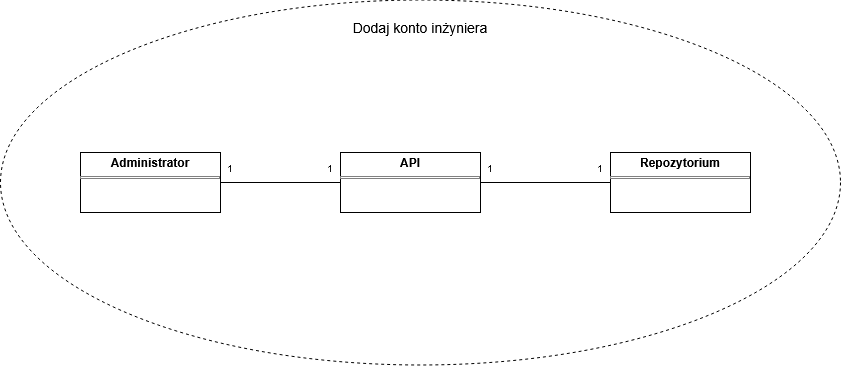

The diagram above was exported from draw.io. Its source (the exported page's mxGraphModel, read from the mxfile embedded in the PNG):
<mxGraphModel dx="1489" dy="1933" grid="1" gridSize="10" guides="1" tooltips="1" connect="1" arrows="1" fold="1" page="1" pageScale="1" pageWidth="827" pageHeight="1169" math="0" shadow="0">
  <root>
    <mxCell id="0" />
    <mxCell id="1" parent="0" />
    <mxCell id="XA2ms4RKRWPl7j1bj6r3-1" parent="1" style="ellipse;whiteSpace=wrap;html=1;dashed=1;" value="" vertex="1">
      <mxGeometry height="365" width="840" x="100" y="-62.5" as="geometry" />
    </mxCell>
    <mxCell id="XA2ms4RKRWPl7j1bj6r3-3" parent="1" style="text;html=1;whiteSpace=wrap;strokeColor=none;fillColor=none;align=center;verticalAlign=middle;rounded=0;" value="&lt;font style=&quot;font-size: 14px;&quot;&gt;Dodaj konto inżyniera&lt;/font&gt;" vertex="1">
      <mxGeometry height="30" width="230" x="405" y="-50" as="geometry" />
    </mxCell>
    <mxCell id="XA2ms4RKRWPl7j1bj6r3-7" edge="1" parent="1" source="XA2ms4RKRWPl7j1bj6r3-4" style="edgeStyle=orthogonalEdgeStyle;rounded=0;orthogonalLoop=1;jettySize=auto;html=1;exitX=1;exitY=0.5;exitDx=0;exitDy=0;entryX=0;entryY=0.5;entryDx=0;entryDy=0;endArrow=none;endFill=0;" target="XA2ms4RKRWPl7j1bj6r3-5" value="">
      <mxGeometry relative="1" as="geometry" />
    </mxCell>
    <mxCell id="XA2ms4RKRWPl7j1bj6r3-4" parent="1" style="verticalAlign=top;align=left;overflow=fill;html=1;whiteSpace=wrap;" value="&lt;p style=&quot;margin:0px;margin-top:4px;text-align:center;&quot;&gt;&lt;b&gt;Administrator&lt;/b&gt;&lt;/p&gt;&lt;hr size=&quot;1&quot; style=&quot;border-style:solid;&quot;&gt;&lt;div style=&quot;height:2px;&quot;&gt;&lt;/div&gt;" vertex="1">
      <mxGeometry height="60" width="140" x="180" y="90" as="geometry" />
    </mxCell>
    <mxCell id="XA2ms4RKRWPl7j1bj6r3-8" edge="1" parent="1" source="XA2ms4RKRWPl7j1bj6r3-5" style="edgeStyle=orthogonalEdgeStyle;rounded=0;orthogonalLoop=1;jettySize=auto;html=1;exitX=1;exitY=0.5;exitDx=0;exitDy=0;entryX=0;entryY=0.5;entryDx=0;entryDy=0;endArrow=none;endFill=0;" target="XA2ms4RKRWPl7j1bj6r3-6">
      <mxGeometry relative="1" as="geometry" />
    </mxCell>
    <mxCell id="XA2ms4RKRWPl7j1bj6r3-5" parent="1" style="verticalAlign=top;align=left;overflow=fill;html=1;whiteSpace=wrap;" value="&lt;p style=&quot;margin:0px;margin-top:4px;text-align:center;&quot;&gt;&lt;b&gt;API&lt;/b&gt;&lt;/p&gt;&lt;hr size=&quot;1&quot; style=&quot;border-style:solid;&quot;&gt;&lt;div style=&quot;height:2px;&quot;&gt;&lt;/div&gt;" vertex="1">
      <mxGeometry height="60" width="140" x="440" y="90" as="geometry" />
    </mxCell>
    <mxCell id="XA2ms4RKRWPl7j1bj6r3-6" parent="1" style="verticalAlign=top;align=left;overflow=fill;html=1;whiteSpace=wrap;" value="&lt;p style=&quot;margin:0px;margin-top:4px;text-align:center;&quot;&gt;&lt;b&gt;Repozytorium&lt;/b&gt;&lt;/p&gt;&lt;hr size=&quot;1&quot; style=&quot;border-style:solid;&quot;&gt;&lt;div style=&quot;height:2px;&quot;&gt;&lt;/div&gt;" vertex="1">
      <mxGeometry height="60" width="140" x="710" y="90" as="geometry" />
    </mxCell>
    <mxCell id="XA2ms4RKRWPl7j1bj6r3-9" parent="1" style="text;html=1;whiteSpace=wrap;strokeColor=none;fillColor=none;align=center;verticalAlign=middle;rounded=0;" value="&lt;font style=&quot;font-size: 10px;&quot;&gt;1&lt;/font&gt;" vertex="1">
      <mxGeometry height="30" width="60" x="300" y="90" as="geometry" />
    </mxCell>
    <mxCell id="XA2ms4RKRWPl7j1bj6r3-10" parent="1" style="text;html=1;whiteSpace=wrap;strokeColor=none;fillColor=none;align=center;verticalAlign=middle;rounded=0;" value="&lt;font style=&quot;font-size: 10px;&quot;&gt;1&lt;/font&gt;" vertex="1">
      <mxGeometry height="30" width="60" x="400" y="90" as="geometry" />
    </mxCell>
    <mxCell id="XA2ms4RKRWPl7j1bj6r3-11" parent="1" style="text;html=1;whiteSpace=wrap;strokeColor=none;fillColor=none;align=center;verticalAlign=middle;rounded=0;" value="&lt;font style=&quot;font-size: 10px;&quot;&gt;1&lt;/font&gt;" vertex="1">
      <mxGeometry height="30" width="60" x="560" y="90" as="geometry" />
    </mxCell>
    <mxCell id="XA2ms4RKRWPl7j1bj6r3-12" parent="1" style="text;html=1;whiteSpace=wrap;strokeColor=none;fillColor=none;align=center;verticalAlign=middle;rounded=0;" value="&lt;font style=&quot;font-size: 10px;&quot;&gt;1&lt;/font&gt;" vertex="1">
      <mxGeometry height="30" width="60" x="670" y="90" as="geometry" />
    </mxCell>
  </root>
</mxGraphModel>